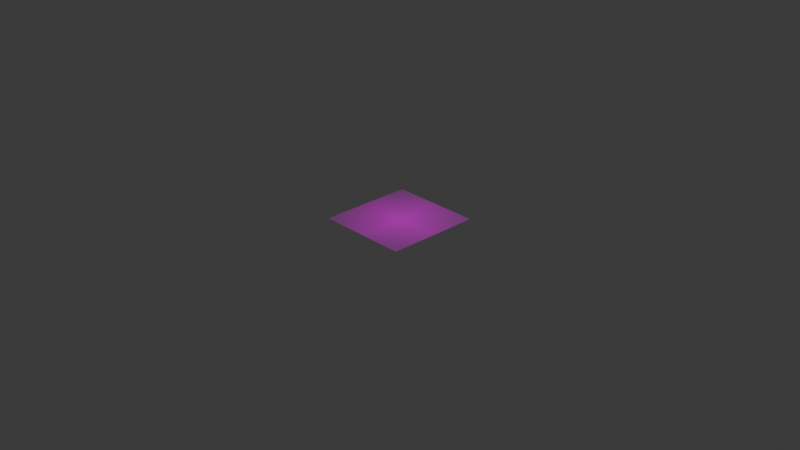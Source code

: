 # Source: sohwagi.blend  (saved by Blender 4.3.34; exported with 4.5.12 LTS)
import bpy
from mathutils import Matrix  # noqa: F401  (used for matrix-valued properties, if any)

bpy.ops.wm.read_factory_settings(use_empty=True)
scene = bpy.context.scene
scene.name = 'Scene'

# ---- collections
col_collection = bpy.data.collections.new('Collection'); scene.collection.children.link(col_collection)

# ---- images (referenced by path relative to the original .blend; pixels are not part of the script)
import os
ASSET_DIR = os.environ.get("B2B_ASSET_DIR", "")  # directory of the original .blend (textures are referenced by path, not embedded)
HERE = os.path.dirname(os.path.abspath(__file__))  # packed textures are extracted next to this script under _unpacked/

def load_image(name, relpath, width, height, colorspace="sRGB"):
    """Load a texture the original file referenced (path relative to the .blend, or extracted next to this script)."""
    p = next((c for c in (os.path.join(HERE, relpath), os.path.join(ASSET_DIR, relpath)) if relpath and os.path.exists(c)), "")
    if p:
        img = bpy.data.images.load(p, check_existing=True)
        img.name = name
    else:  # same state as the original file: an image datablock whose file is absent (Cycles renders it pink)
        img = bpy.data.images.new(name, width, height)
        img.source = "FILE"
        img.filepath = "//" + (relpath or name)
    img.colorspace_settings.name = colorspace
    return img
img_sohwagi_jpg_001 = load_image('sohwagi.jpg.001', 'textures/sohwagi.jpg', 1024, 1024, 'sRGB')

# ---- materials (node trees are filled in below, after node groups)
mat_sohwagi = bpy.data.materials.new('sohwagi')

# ---- material node trees
mat_sohwagi.use_nodes = True; mat_sohwagi.node_tree.nodes.clear()
_N = mat_sohwagi.node_tree.nodes; _L = mat_sohwagi.node_tree.links
n0 = _N.new('ShaderNodeOutputMaterial'); n0.name = 'Material Output'; n0.location = (300, 300)
n1 = _N.new('ShaderNodeTexImage'); n1.name = 'Image Texture'; n1.location = (-200, 300)
n1.image = img_sohwagi_jpg_001
n1.extension = 'CLIP'
n2 = _N.new('ShaderNodeBsdfPrincipled'); n2.name = 'Principled BSDF'; n2.location = (0, 300)
_L.new(n1.outputs[1], n2.inputs[4])
_L.new(n2.outputs[0], n0.inputs[0])
_L.new(n1.outputs[0], n2.inputs[0])
n0.is_active_output = True

# ---- world
world_world = bpy.data.worlds.new('World'); scene.world = world_world
world_world.use_nodes = True; world_world.node_tree.nodes.clear()
_N = world_world.node_tree.nodes; _L = world_world.node_tree.links
n0 = _N.new('ShaderNodeOutputWorld'); n0.name = 'World Output'; n0.location = (300, 300)
n1 = _N.new('ShaderNodeBackground'); n1.name = 'Background'; n1.location = (10, 300)
n1.inputs[0].default_value = (0.05088, 0.05088, 0.05088, 1.0)
_L.new(n1.outputs[0], n0.inputs[0])
n0.is_active_output = True
world_world.color = (0.05088, 0.05088, 0.05088)
world_world.sun_shadow_jitter_overblur = 0.0

# ---- cameras
cam_camera = bpy.data.cameras.new('Camera')
cam_camera.clip_end = 100.0
cam_camera.ortho_scale = 7.314

# ---- lights
light_light = bpy.data.lights.new('Light', 'POINT')
light_light.energy = 1000.0
light_light.shadow_soft_size = 0.1

# ---- meshes
me_sohwagi = bpy.data.meshes.new('sohwagi')
me_sohwagi.from_pydata([(-0.5146, -0.5, 0.0), (0.5146, -0.5, 0.0), (-0.5146, 0.5, 0.0), (0.5146, 0.5, 0.0)], [], [(0, 1, 3, 2)])
_uv = me_sohwagi.uv_layers.new(name='UVMap')
_uv.uv.foreach_set('vector', [0.0, 0.0, 1.0, 0.0, 1.0, 1.0, 0.0, 1.0])
me_sohwagi.materials.append(mat_sohwagi)
me_sohwagi.update()

# ---- objects
ob_light = bpy.data.objects.new('Light', light_light)
ob_camera = bpy.data.objects.new('Camera', cam_camera)
ob_sohwagi = bpy.data.objects.new('sohwagi', me_sohwagi)

# ---- transforms, parenting, visibility, modifiers, constraints
ob_light.location = (4.076, 1.005, 5.904)
ob_light.rotation_euler = (0.6503, 0.05522, 1.866)
ob_light.lock_rotations_4d = False
ob_light.empty_display_type = 'ARROWS'
ob_light.color = (0.0, 0.0, 0.0, 0.0)
ob_light.lineart.crease_threshold = 0.0
ob_camera.location = (7.359, -6.926, 4.958)
ob_camera.rotation_euler = (1.109, 0.0, 0.8149)
ob_camera.lock_rotations_4d = False
ob_camera.empty_display_type = 'ARROWS'
ob_camera.color = (0.0, 0.0, 0.0, 0.0)
ob_camera.display_type = 'WIRE'
ob_camera.lineart.crease_threshold = 0.0
ob_sohwagi.location = (0.0, 0.0, 0.0)
ob_sohwagi.rotation_euler = (1.776e-14, -9.065e-08, 1.571)

# ---- collection membership
col_collection.objects.link(ob_light)
col_collection.objects.link(ob_camera)
col_collection.objects.link(ob_sohwagi)

# ---- scene / render settings (as saved in the file)
scene.camera = ob_camera
scene.frame_start = 1; scene.frame_end = 250; scene.frame_set(1)
scene.render.engine = 'BLENDER_EEVEE_NEXT'
bpy.context.view_layer.update()
